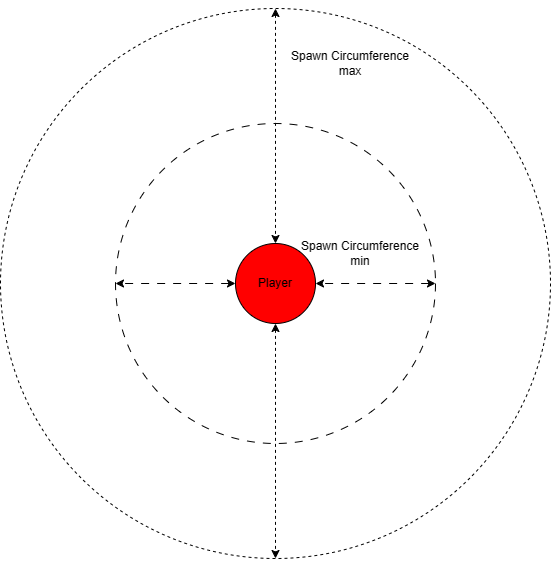

The diagram above was exported from draw.io. Its source (the exported page's mxGraphModel, read from the mxfile embedded in the PNG):
<mxGraphModel dx="1386" dy="793" grid="1" gridSize="10" guides="1" tooltips="1" connect="1" arrows="1" fold="1" page="1" pageScale="1" pageWidth="1169" pageHeight="1654" math="0" shadow="0">
  <root>
    <mxCell id="0" />
    <mxCell id="1" parent="0" />
    <mxCell id="Ry-dG4btIw5qe-unwCVE-4" value="" style="ellipse;whiteSpace=wrap;html=1;aspect=fixed;dashed=1;" vertex="1" parent="1">
      <mxGeometry x="325" y="125" width="550" height="550" as="geometry" />
    </mxCell>
    <mxCell id="Ry-dG4btIw5qe-unwCVE-3" value="" style="ellipse;whiteSpace=wrap;html=1;aspect=fixed;fillColor=default;fillStyle=hatch;dashed=1;dashPattern=8 8;" vertex="1" parent="1">
      <mxGeometry x="440" y="240" width="320" height="320" as="geometry" />
    </mxCell>
    <mxCell id="Ry-dG4btIw5qe-unwCVE-2" value="" style="ellipse;whiteSpace=wrap;html=1;aspect=fixed;fillColor=#Ff0000;" vertex="1" parent="1">
      <mxGeometry x="560" y="360" width="80" height="80" as="geometry" />
    </mxCell>
    <mxCell id="Ry-dG4btIw5qe-unwCVE-5" value="Player" style="text;html=1;strokeColor=none;fillColor=none;align=center;verticalAlign=middle;whiteSpace=wrap;rounded=0;" vertex="1" parent="1">
      <mxGeometry x="570" y="385" width="60" height="30" as="geometry" />
    </mxCell>
    <mxCell id="Ry-dG4btIw5qe-unwCVE-6" value="Spawn Circumference min" style="text;html=1;strokeColor=none;fillColor=none;align=center;verticalAlign=middle;whiteSpace=wrap;rounded=0;" vertex="1" parent="1">
      <mxGeometry x="620" y="340" width="130" height="60" as="geometry" />
    </mxCell>
    <mxCell id="Ry-dG4btIw5qe-unwCVE-7" value="Spawn Circumference max" style="text;html=1;strokeColor=none;fillColor=none;align=center;verticalAlign=middle;whiteSpace=wrap;rounded=0;" vertex="1" parent="1">
      <mxGeometry x="610" y="150" width="130" height="60" as="geometry" />
    </mxCell>
    <mxCell id="Ry-dG4btIw5qe-unwCVE-9" value="" style="endArrow=classic;startArrow=classic;html=1;rounded=0;entryX=1;entryY=0.5;entryDx=0;entryDy=0;dashed=1;dashPattern=8 8;" edge="1" parent="1" source="Ry-dG4btIw5qe-unwCVE-3" target="Ry-dG4btIw5qe-unwCVE-2">
      <mxGeometry width="50" height="50" relative="1" as="geometry">
        <mxPoint x="560" y="430" as="sourcePoint" />
        <mxPoint x="610" y="380" as="targetPoint" />
      </mxGeometry>
    </mxCell>
    <mxCell id="Ry-dG4btIw5qe-unwCVE-10" value="" style="endArrow=classic;startArrow=classic;html=1;rounded=0;exitX=0;exitY=0.5;exitDx=0;exitDy=0;entryX=0;entryY=0.5;entryDx=0;entryDy=0;dashed=1;dashPattern=8 8;" edge="1" parent="1" source="Ry-dG4btIw5qe-unwCVE-2" target="Ry-dG4btIw5qe-unwCVE-3">
      <mxGeometry width="50" height="50" relative="1" as="geometry">
        <mxPoint x="560" y="430" as="sourcePoint" />
        <mxPoint x="610" y="380" as="targetPoint" />
      </mxGeometry>
    </mxCell>
    <mxCell id="Ry-dG4btIw5qe-unwCVE-11" value="" style="endArrow=classic;startArrow=classic;html=1;rounded=0;entryX=0.5;entryY=0;entryDx=0;entryDy=0;dashed=1;" edge="1" parent="1" source="Ry-dG4btIw5qe-unwCVE-4" target="Ry-dG4btIw5qe-unwCVE-2">
      <mxGeometry width="50" height="50" relative="1" as="geometry">
        <mxPoint x="560" y="430" as="sourcePoint" />
        <mxPoint x="610" y="380" as="targetPoint" />
      </mxGeometry>
    </mxCell>
    <mxCell id="Ry-dG4btIw5qe-unwCVE-12" value="" style="endArrow=classic;startArrow=classic;html=1;rounded=0;exitX=0.5;exitY=1;exitDx=0;exitDy=0;dashed=1;" edge="1" parent="1" source="Ry-dG4btIw5qe-unwCVE-2" target="Ry-dG4btIw5qe-unwCVE-4">
      <mxGeometry width="50" height="50" relative="1" as="geometry">
        <mxPoint x="560" y="430" as="sourcePoint" />
        <mxPoint x="610" y="380" as="targetPoint" />
      </mxGeometry>
    </mxCell>
  </root>
</mxGraphModel>